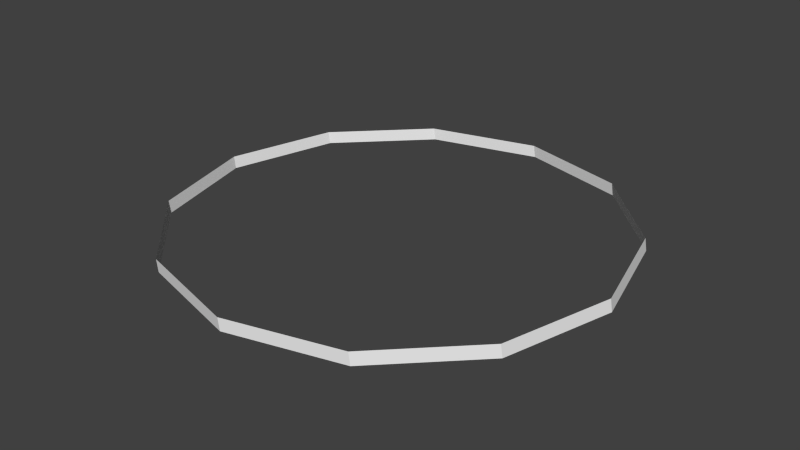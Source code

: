 # Source: CircleEmitter.blend  (saved by Blender 2.69.0; exported with 4.5.12 LTS)
import bpy
from mathutils import Matrix  # noqa: F401  (used for matrix-valued properties, if any)

bpy.ops.wm.read_factory_settings(use_empty=True)
scene = bpy.context.scene
scene.name = 'Scene'

# ---- collections
col_collection_1 = bpy.data.collections.new('Collection 1'); scene.collection.children.link(col_collection_1)

# ---- world
world_world = bpy.data.worlds.new('World'); scene.world = world_world
world_world.color = (0.05088, 0.05088, 0.05088)
world_world.use_sun_shadow = False
world_world.sun_shadow_jitter_overblur = 0.0
world_world.cycles.sampling_method = 'MANUAL'
world_world.cycles.sample_map_resolution = 256

# ---- meshes
me_torus = bpy.data.meshes.new('Torus')
me_torus.from_pydata([(0.7497, -0.4368, -0.169), (0.875, 0.0, -0.2165), (-0.7658, 0.4382, -0.169), (0.7578, 0.4375, -0.2165), (0.4294, -0.757, -0.169), (0.4375, 0.7578, -0.2165), (-0.4455, 0.7585, -0.169), (8.941e-08, 0.875, -0.2165), (-0.00805, -0.8743, -0.169), (-0.4375, 0.7578, -0.2165), (-0.00805, 0.8757, -0.169), (-0.7578, 0.4375, -0.2165), (-0.4455, -0.757, -0.169), (-0.875, 7.649e-08, -0.2165), (0.4294, 0.7585, -0.169), (-0.7578, -0.4375, -0.2165), (-0.7658, -0.4368, -0.169), (-0.4375, -0.7578, -0.2165), (0.7497, 0.4382, -0.169), (8.941e-08, -0.875, -0.2165), (-0.8831, 0.0007367, -0.169), (0.4375, -0.7578, -0.2165), (0.8669, 0.0007366, -0.169), (0.7578, -0.4375, -0.2165)], [], [(1, 23, 0, 22), (17, 15, 16, 12), (15, 13, 20, 16), (3, 1, 22, 18), (11, 9, 6, 2), (19, 17, 12, 8), (21, 19, 8, 4), (5, 3, 18, 14), (13, 11, 2, 20), (9, 7, 10, 6), (23, 21, 4, 0), (7, 5, 14, 10)])
me_torus.use_remesh_preserve_volume = False
me_torus.use_remesh_preserve_attributes = False
me_torus.use_mirror_vertex_groups = False
me_torus.update()

# ---- objects
ob_circle = bpy.data.objects.new('Circle', me_torus)

# ---- transforms, parenting, visibility, modifiers, constraints
ob_circle.location = (0.0, 0.0, 0.0)
ob_circle.lineart.crease_threshold = 0.0

# ---- collection membership
col_collection_1.objects.link(ob_circle)

# ---- scene / render settings (as saved in the file)
scene.frame_start = 1; scene.frame_end = 250; scene.frame_set(1)
scene.render.engine = 'BLENDER_EEVEE_NEXT'
scene.render.image_settings.compression = 90
scene.render.resolution_percentage = 50
scene.render.dither_intensity = 0.0
scene.cycles.use_denoising = False
scene.cycles.samples = 10
scene.cycles.sampling_pattern = 'TABULATED_SOBOL'
scene.cycles.light_sampling_threshold = 0.0
scene.cycles.use_adaptive_sampling = False
scene.cycles.use_light_tree = False
scene.cycles.blur_glossy = 0.0
scene.cycles.volume_bounces = 1
scene.cycles.pixel_filter_type = 'GAUSSIAN'
scene.cycles.sample_clamp_indirect = 0.0
scene.view_settings.view_transform = 'Standard'
bpy.context.view_layer.update()

# ---- added for rendering (the .blend has no active camera and no usable light): camera, sun
cam_auto = bpy.data.cameras.new('AutoCamera')
cam_auto.lens = 50.0
cam_auto.sensor_width = 36.0
cam_auto.clip_end = 1000.0
ob_auto_camera = bpy.data.objects.new('AutoCamera', cam_auto)
scene.collection.objects.link(ob_auto_camera)
ob_auto_camera.location = (2.29196, -2.75482, 1.64405)
ob_auto_camera.rotation_euler = (1.09748, -7.21219e-08, 0.694738)
scene.camera = ob_auto_camera
light_auto_sun = bpy.data.lights.new('AutoSun', 'SUN')
light_auto_sun.energy = 3.0
light_auto_sun.angle = 0.0523599
ob_auto_sun = bpy.data.objects.new('AutoSun', light_auto_sun)
scene.collection.objects.link(ob_auto_sun)
ob_auto_sun.rotation_euler = (0.872665, 0.174533, 0.523599)
bpy.context.view_layer.update()
